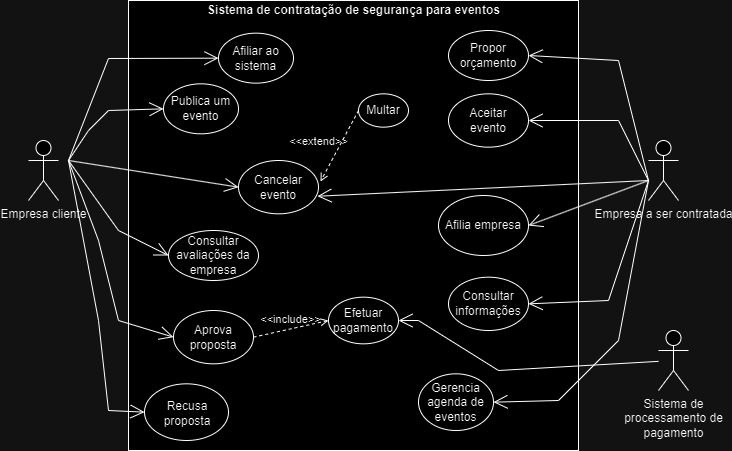

The diagram above was exported from draw.io. Its source (the exported page's mxGraphModel, read from the mxfile embedded in the PNG):
<mxGraphModel dx="931" dy="480" grid="1" gridSize="10" guides="1" tooltips="1" connect="1" arrows="1" fold="1" page="1" pageScale="1" pageWidth="827" pageHeight="1169" math="0" shadow="0">
  <root>
    <mxCell id="0" />
    <mxCell id="1" parent="0" />
    <mxCell id="e7QapIPiBMJcK6IN4NI3-1" value="&lt;p&gt;&lt;br&gt;&lt;/p&gt;" style="whiteSpace=wrap;html=1;aspect=fixed;align=left;" parent="1" vertex="1">
      <mxGeometry x="360" y="20" width="450" height="450" as="geometry" />
    </mxCell>
    <mxCell id="zNJHFB8sU23xh66dHkF_-2" value="Empresa cliente" style="shape=umlActor;verticalLabelPosition=bottom;verticalAlign=top;html=1;outlineConnect=0;" parent="1" vertex="1">
      <mxGeometry x="260" y="160" width="30" height="60" as="geometry" />
    </mxCell>
    <mxCell id="zNJHFB8sU23xh66dHkF_-6" value="Publica um evento" style="ellipse;whiteSpace=wrap;html=1;" parent="1" vertex="1">
      <mxGeometry x="395" y="103.33000000000001" width="75" height="50" as="geometry" />
    </mxCell>
    <mxCell id="zNJHFB8sU23xh66dHkF_-8" value="Cancelar evento" style="ellipse;whiteSpace=wrap;html=1;" parent="1" vertex="1">
      <mxGeometry x="470" y="180" width="80" height="53.34" as="geometry" />
    </mxCell>
    <mxCell id="zNJHFB8sU23xh66dHkF_-10" value="Aprova proposta" style="ellipse;whiteSpace=wrap;html=1;" parent="1" vertex="1">
      <mxGeometry x="405" y="330" width="80" height="53.33" as="geometry" />
    </mxCell>
    <mxCell id="zNJHFB8sU23xh66dHkF_-14" value="Multar" style="ellipse;whiteSpace=wrap;html=1;" parent="1" vertex="1">
      <mxGeometry x="590" y="113.33" width="50" height="33.33" as="geometry" />
    </mxCell>
    <mxCell id="zNJHFB8sU23xh66dHkF_-25" value="&amp;lt;&amp;lt;extend&amp;gt;&amp;gt;" style="html=1;verticalAlign=bottom;labelBackgroundColor=none;endArrow=open;endFill=0;dashed=1;rounded=0;exitX=0;exitY=0.5;exitDx=0;exitDy=0;entryX=1.025;entryY=0.394;entryDx=0;entryDy=0;entryPerimeter=0;" parent="1" source="zNJHFB8sU23xh66dHkF_-14" target="zNJHFB8sU23xh66dHkF_-8" edge="1">
      <mxGeometry x="0.3444" y="-16" width="160" relative="1" as="geometry">
        <mxPoint x="590" y="250" as="sourcePoint" />
        <mxPoint x="750" y="250" as="targetPoint" />
        <mxPoint as="offset" />
      </mxGeometry>
    </mxCell>
    <mxCell id="zNJHFB8sU23xh66dHkF_-28" value="Aceitar &lt;br&gt;evento" style="ellipse;whiteSpace=wrap;html=1;" parent="1" vertex="1">
      <mxGeometry x="680" y="113.33" width="80" height="53.33" as="geometry" />
    </mxCell>
    <mxCell id="zNJHFB8sU23xh66dHkF_-37" value="Consultar informações" style="ellipse;whiteSpace=wrap;html=1;" parent="1" vertex="1">
      <mxGeometry x="680" y="296.67" width="80" height="53.33" as="geometry" />
    </mxCell>
    <mxCell id="zNJHFB8sU23xh66dHkF_-38" value="Empresa a ser contratada" style="shape=umlActor;verticalLabelPosition=bottom;verticalAlign=top;html=1;outlineConnect=0;" parent="1" vertex="1">
      <mxGeometry x="880" y="160" width="30" height="60" as="geometry" />
    </mxCell>
    <mxCell id="zNJHFB8sU23xh66dHkF_-48" value="Sistema de&lt;br&gt;processamento de&lt;br&gt;pagamento" style="shape=umlActor;verticalLabelPosition=bottom;verticalAlign=top;html=1;" parent="1" vertex="1">
      <mxGeometry x="890" y="350" width="30" height="60" as="geometry" />
    </mxCell>
    <mxCell id="zNJHFB8sU23xh66dHkF_-50" value="Efetuar pagamento" style="ellipse;whiteSpace=wrap;html=1;" parent="1" vertex="1">
      <mxGeometry x="560" y="316.66" width="70" height="46.67" as="geometry" />
    </mxCell>
    <mxCell id="zNJHFB8sU23xh66dHkF_-56" value="&lt;b&gt;Sistema de contratação de segurança para eventos&lt;/b&gt;" style="text;html=1;strokeColor=none;fillColor=none;align=center;verticalAlign=middle;whiteSpace=wrap;rounded=0;" parent="1" vertex="1">
      <mxGeometry x="432.75" y="20" width="304.5" height="20" as="geometry" />
    </mxCell>
    <mxCell id="qJvEpZ9WkxXCMyouZojk-2" value="" style="endArrow=open;endFill=1;endSize=12;html=1;rounded=0;entryX=0;entryY=0.5;entryDx=0;entryDy=0;" parent="1" target="zNJHFB8sU23xh66dHkF_-6" edge="1">
      <mxGeometry width="160" relative="1" as="geometry">
        <mxPoint x="300" y="180" as="sourcePoint" />
        <mxPoint x="260" y="293.33" as="targetPoint" />
        <Array as="points">
          <mxPoint x="320" y="150" />
          <mxPoint x="340" y="130" />
        </Array>
      </mxGeometry>
    </mxCell>
    <mxCell id="qJvEpZ9WkxXCMyouZojk-3" value="" style="endArrow=open;endFill=1;endSize=12;html=1;rounded=0;entryX=0;entryY=0.5;entryDx=0;entryDy=0;" parent="1" target="zNJHFB8sU23xh66dHkF_-8" edge="1">
      <mxGeometry width="160" relative="1" as="geometry">
        <mxPoint x="300" y="180" as="sourcePoint" />
        <mxPoint x="240" y="316.66999999999996" as="targetPoint" />
        <Array as="points" />
      </mxGeometry>
    </mxCell>
    <mxCell id="qJvEpZ9WkxXCMyouZojk-4" value="" style="endArrow=open;endFill=1;endSize=12;html=1;rounded=0;entryX=0;entryY=0.5;entryDx=0;entryDy=0;" parent="1" target="zNJHFB8sU23xh66dHkF_-10" edge="1">
      <mxGeometry width="160" relative="1" as="geometry">
        <mxPoint x="300" y="180" as="sourcePoint" />
        <mxPoint x="410" y="105" as="targetPoint" />
        <Array as="points">
          <mxPoint x="330" y="260" />
          <mxPoint x="350" y="340" />
        </Array>
      </mxGeometry>
    </mxCell>
    <mxCell id="qJvEpZ9WkxXCMyouZojk-7" value="" style="endArrow=open;endFill=1;endSize=12;html=1;rounded=0;entryX=1;entryY=0.5;entryDx=0;entryDy=0;" parent="1" source="zNJHFB8sU23xh66dHkF_-48" target="zNJHFB8sU23xh66dHkF_-50" edge="1">
      <mxGeometry width="160" relative="1" as="geometry">
        <mxPoint x="340" y="230" as="sourcePoint" />
        <mxPoint x="440" y="135" as="targetPoint" />
        <Array as="points">
          <mxPoint x="730" y="390" />
          <mxPoint x="650" y="340" />
        </Array>
      </mxGeometry>
    </mxCell>
    <mxCell id="qJvEpZ9WkxXCMyouZojk-12" value="" style="endArrow=open;endFill=1;endSize=12;html=1;rounded=0;entryX=1;entryY=0.5;entryDx=0;entryDy=0;" parent="1" target="zNJHFB8sU23xh66dHkF_-37" edge="1">
      <mxGeometry width="160" relative="1" as="geometry">
        <mxPoint x="880" y="200" as="sourcePoint" />
        <mxPoint x="1140" y="30" as="targetPoint" />
        <Array as="points">
          <mxPoint x="840" y="320" />
        </Array>
      </mxGeometry>
    </mxCell>
    <mxCell id="qJvEpZ9WkxXCMyouZojk-13" value="" style="endArrow=open;endFill=1;endSize=12;html=1;rounded=0;entryX=0.987;entryY=0.67;entryDx=0;entryDy=0;entryPerimeter=0;" parent="1" target="zNJHFB8sU23xh66dHkF_-8" edge="1">
      <mxGeometry width="160" relative="1" as="geometry">
        <mxPoint x="880" y="200" as="sourcePoint" />
        <mxPoint x="1150" y="40" as="targetPoint" />
      </mxGeometry>
    </mxCell>
    <mxCell id="qJvEpZ9WkxXCMyouZojk-15" value="" style="endArrow=open;endFill=1;endSize=12;html=1;rounded=0;entryX=1;entryY=0.5;entryDx=0;entryDy=0;" parent="1" target="zNJHFB8sU23xh66dHkF_-28" edge="1">
      <mxGeometry width="160" relative="1" as="geometry">
        <mxPoint x="880" y="200" as="sourcePoint" />
        <mxPoint x="1170" y="60" as="targetPoint" />
        <Array as="points">
          <mxPoint x="850" y="140" />
        </Array>
      </mxGeometry>
    </mxCell>
    <mxCell id="qJvEpZ9WkxXCMyouZojk-39" value="" style="ellipse;whiteSpace=wrap;html=1;" parent="1" vertex="1">
      <mxGeometry x="376" y="403.33" width="84" height="56.67" as="geometry" />
    </mxCell>
    <mxCell id="qJvEpZ9WkxXCMyouZojk-40" value="Recusa proposta" style="text;html=1;strokeColor=none;fillColor=none;align=center;verticalAlign=middle;whiteSpace=wrap;rounded=0;" parent="1" vertex="1">
      <mxGeometry x="381" y="416.67" width="76" height="33.33" as="geometry" />
    </mxCell>
    <mxCell id="qJvEpZ9WkxXCMyouZojk-42" value="" style="endArrow=open;endFill=1;endSize=12;html=1;rounded=0;entryX=0;entryY=0.5;entryDx=0;entryDy=0;" parent="1" target="qJvEpZ9WkxXCMyouZojk-39" edge="1">
      <mxGeometry width="160" relative="1" as="geometry">
        <mxPoint x="300" y="180" as="sourcePoint" />
        <mxPoint x="280" y="490" as="targetPoint" />
        <Array as="points">
          <mxPoint x="330" y="340" />
          <mxPoint x="340" y="430" />
        </Array>
      </mxGeometry>
    </mxCell>
    <mxCell id="qJvEpZ9WkxXCMyouZojk-46" value="Consultar avaliações da empresa" style="ellipse;whiteSpace=wrap;html=1;" parent="1" vertex="1">
      <mxGeometry x="400" y="250" width="90" height="50" as="geometry" />
    </mxCell>
    <mxCell id="qJvEpZ9WkxXCMyouZojk-47" value="" style="endArrow=open;endFill=1;endSize=12;html=1;rounded=0;entryX=0;entryY=0.5;entryDx=0;entryDy=0;" parent="1" target="qJvEpZ9WkxXCMyouZojk-46" edge="1">
      <mxGeometry width="160" relative="1" as="geometry">
        <mxPoint x="300" y="180" as="sourcePoint" />
        <mxPoint x="600" y="250" as="targetPoint" />
        <Array as="points">
          <mxPoint x="350" y="250" />
        </Array>
      </mxGeometry>
    </mxCell>
    <mxCell id="qJvEpZ9WkxXCMyouZojk-48" value="Afilia empresa" style="ellipse;whiteSpace=wrap;html=1;" parent="1" vertex="1">
      <mxGeometry x="670" y="215" width="90" height="60" as="geometry" />
    </mxCell>
    <mxCell id="qJvEpZ9WkxXCMyouZojk-49" value="" style="endArrow=open;endFill=1;endSize=12;html=1;rounded=0;entryX=1;entryY=0.5;entryDx=0;entryDy=0;" parent="1" target="qJvEpZ9WkxXCMyouZojk-48" edge="1">
      <mxGeometry width="160" relative="1" as="geometry">
        <mxPoint x="880" y="200" as="sourcePoint" />
        <mxPoint x="600" y="250" as="targetPoint" />
      </mxGeometry>
    </mxCell>
    <mxCell id="t8zGUc8LBHIXFRwurZ_J-1" value="&amp;lt;&amp;lt;include&amp;gt;&amp;gt;" style="html=1;verticalAlign=bottom;labelBackgroundColor=none;endArrow=open;endFill=0;dashed=1;rounded=0;exitX=1;exitY=0.5;exitDx=0;exitDy=0;entryX=0;entryY=0.5;entryDx=0;entryDy=0;" parent="1" source="zNJHFB8sU23xh66dHkF_-10" target="zNJHFB8sU23xh66dHkF_-50" edge="1">
      <mxGeometry width="160" relative="1" as="geometry">
        <mxPoint x="580" y="280" as="sourcePoint" />
        <mxPoint x="740" y="280" as="targetPoint" />
      </mxGeometry>
    </mxCell>
    <mxCell id="C3Txf23MD5fSmd9ktELv-1" value="Afiliar ao sistema" style="ellipse;whiteSpace=wrap;html=1;" parent="1" vertex="1">
      <mxGeometry x="450" y="52.66" width="75" height="50" as="geometry" />
    </mxCell>
    <mxCell id="C3Txf23MD5fSmd9ktELv-2" value="" style="endArrow=open;endFill=1;endSize=12;html=1;rounded=0;entryX=0;entryY=0.5;entryDx=0;entryDy=0;" parent="1" target="C3Txf23MD5fSmd9ktELv-1" edge="1">
      <mxGeometry width="160" relative="1" as="geometry">
        <mxPoint x="300" y="180" as="sourcePoint" />
        <mxPoint x="620" y="250" as="targetPoint" />
        <Array as="points">
          <mxPoint x="340" y="78" />
        </Array>
      </mxGeometry>
    </mxCell>
    <mxCell id="C3Txf23MD5fSmd9ktELv-3" value="Gerencia agenda de eventos" style="ellipse;whiteSpace=wrap;html=1;" parent="1" vertex="1">
      <mxGeometry x="650" y="393.33" width="75" height="56.67" as="geometry" />
    </mxCell>
    <mxCell id="C3Txf23MD5fSmd9ktELv-4" value="" style="endArrow=open;endFill=1;endSize=12;html=1;rounded=0;entryX=1;entryY=0.5;entryDx=0;entryDy=0;" parent="1" target="C3Txf23MD5fSmd9ktELv-3" edge="1">
      <mxGeometry width="160" relative="1" as="geometry">
        <mxPoint x="880" y="200" as="sourcePoint" />
        <mxPoint x="620" y="250" as="targetPoint" />
        <Array as="points">
          <mxPoint x="850" y="360" />
          <mxPoint x="790" y="420" />
        </Array>
      </mxGeometry>
    </mxCell>
    <mxCell id="C3Txf23MD5fSmd9ktELv-5" value="Propor orçamento" style="ellipse;whiteSpace=wrap;html=1;" parent="1" vertex="1">
      <mxGeometry x="680" y="50" width="80" height="50" as="geometry" />
    </mxCell>
    <mxCell id="C3Txf23MD5fSmd9ktELv-6" value="" style="endArrow=open;endFill=1;endSize=12;html=1;rounded=0;entryX=1;entryY=0.5;entryDx=0;entryDy=0;" parent="1" target="C3Txf23MD5fSmd9ktELv-5" edge="1">
      <mxGeometry width="160" relative="1" as="geometry">
        <mxPoint x="880" y="200" as="sourcePoint" />
        <mxPoint x="740" y="250" as="targetPoint" />
        <Array as="points">
          <mxPoint x="850" y="80" />
        </Array>
      </mxGeometry>
    </mxCell>
  </root>
</mxGraphModel>